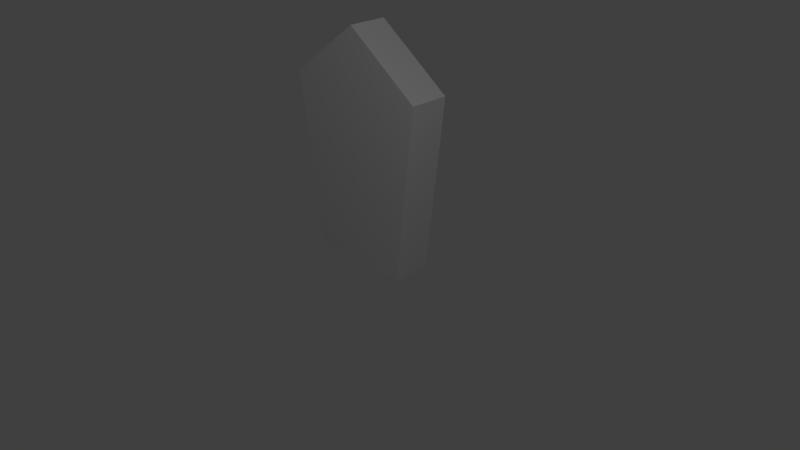 # Source: keya.blend  (saved by Blender 2.76.0; exported with 4.5.12 LTS)
import bpy
from mathutils import Matrix  # noqa: F401  (used for matrix-valued properties, if any)

bpy.ops.wm.read_factory_settings(use_empty=True)
scene = bpy.context.scene
scene.name = 'Scene'

# ---- collections
col_collection_1 = bpy.data.collections.new('Collection 1'); scene.collection.children.link(col_collection_1)

# ---- materials (node trees are filled in below, after node groups)
mat_material = bpy.data.materials.new('Material')
mat_material.alpha_threshold = 0.0
mat_material.use_transparent_shadow = False
mat_material.roughness = 0.5
mat_material.line_color = (0.0, 0.0, 0.0, 1.0)

# ---- material node trees

# ---- world
world_world = bpy.data.worlds.new('World'); scene.world = world_world
world_world.color = (0.05088, 0.05088, 0.05088)
world_world.use_sun_shadow = False
world_world.sun_shadow_jitter_overblur = 0.0
world_world.cycles.sampling_method = 'MANUAL'
world_world.cycles.sample_map_resolution = 256

# ---- cameras
cam_camera = bpy.data.cameras.new('Camera')
cam_camera.clip_end = 100.0
cam_camera.lens = 35.0
cam_camera.sensor_width = 32.0
cam_camera.sensor_height = 18.0
cam_camera.ortho_scale = 7.314
cam_camera.dof.focus_distance = 0.0
cam_camera.dof.aperture_fstop = 128.0

# ---- lights
light_lamp_001 = bpy.data.lights.new('Lamp.001', 'POINT')
light_lamp_001.transmission_factor = 0.0
light_lamp_001.cutoff_distance = 30.0
light_lamp_001.energy = 100.0
light_lamp_001.shadow_buffer_clip_start = 1.001
light_lamp_001.shadow_soft_size = 0.1
light_lamp_001.shadow_maximum_resolution = 0.006
light_lamp_001.use_absolute_resolution = True
light_lamp_001.cycles.use_multiple_importance_sampling = False
light_lamp = bpy.data.lights.new('Lamp', 'POINT')
light_lamp.transmission_factor = 0.0
light_lamp.cutoff_distance = 30.0
light_lamp.energy = 100.0
light_lamp.shadow_buffer_clip_start = 1.001
light_lamp.shadow_soft_size = 0.1
light_lamp.shadow_maximum_resolution = 0.006
light_lamp.use_absolute_resolution = True
light_lamp.cycles.use_multiple_importance_sampling = False

# ---- meshes
me_cube = bpy.data.meshes.new('Cube')
me_cube.from_pydata([(0.7, 0.2, -1.326), (0.7, -0.2, -1.326), (-0.7, -0.2, -1.326), (-0.7, 0.2, -1.326), (1.0, 0.2, 0.6743), (1.0, -0.2, 0.6743), (-1.0, -0.2, 0.6743), (-1.0, 0.2, 0.6743), (2.98e-07, 0.2, 1.303), (-4.768e-07, -0.2, 1.303)], [], [(0, 1, 2, 3), (8, 7, 6, 9), (0, 4, 5, 1), (1, 5, 9, 6, 2), (2, 6, 7, 3), (4, 0, 3, 7, 8), (4, 8, 9, 5)])
_ca = me_cube.color_attributes.new('Col', 'BYTE_COLOR', 'CORNER')
_ca.data.foreach_set('color', [0.8388, 1.0, 0.3864, 1.0, 0.8388, 1.0, 0.3864, 1.0, 0.8388, 1.0, 0.3864, 1.0, 0.8388, 1.0, 0.3864, 1.0, 0.8388, 1.0, 0.3864, 1.0, 0.8388, 1.0, 0.3864, 1.0, 0.8388, 1.0, 0.3864, 1.0, 0.8388, 1.0, 0.3864, 1.0, 0.8388, 1.0, 0.3864, 1.0, 0.8469, 1.0, 0.4179, 1.0, 0.8388, 1.0, 0.3864, 1.0, 0.8388, 1.0, 0.3864, 1.0, 0.8388, 1.0, 0.3864, 1.0, 0.8388, 1.0, 0.3864, 1.0, 0.8388, 1.0, 0.3864, 1.0, 0.8388, 1.0, 0.3864, 1.0, 0.8469, 1.0, 0.4072, 1.0, 0.8469, 1.0, 0.4072, 1.0, 0.8388, 1.0, 0.3864, 1.0, 0.8388, 1.0, 0.3864, 1.0, 0.8388, 1.0, 0.3864, 1.0, 0.8469, 1.0, 0.4179, 1.0, 0.8388, 1.0, 0.3864, 1.0, 0.8388, 1.0, 0.3864, 1.0, 0.8388, 1.0, 0.3864, 1.0, 0.8388, 1.0, 0.3864, 1.0, 0.8388, 1.0, 0.3864, 1.0, 0.8388, 1.0, 0.3864, 1.0, 0.8388, 1.0, 0.3864, 1.0, 0.8388, 1.0, 0.3864, 1.0])
me_cube.materials.append(mat_material)
me_cube.use_remesh_preserve_volume = False
me_cube.use_remesh_preserve_attributes = False
me_cube.use_mirror_vertex_groups = False
me_cube.update()

# ---- objects
ob_lamp_001 = bpy.data.objects.new('Lamp.001', light_lamp_001)
ob_cube = bpy.data.objects.new('Cube', me_cube)
ob_lamp = bpy.data.objects.new('Lamp', light_lamp)
ob_camera = bpy.data.objects.new('Camera', cam_camera)

# ---- transforms, parenting, visibility, modifiers, constraints
ob_lamp_001.location = (-3.805, 2.909, 6.197)
ob_lamp_001.rotation_euler = (0.6503, 0.05522, 1.866)
ob_lamp_001.lock_rotations_4d = False
ob_lamp_001.empty_display_type = 'ARROWS'
ob_lamp_001.color = (0.0, 0.0, 0.0, 0.0)
ob_lamp_001.lineart.crease_threshold = 0.0
ob_cube.location = (-5.96e-08, -4.47e-08, 1.513)
ob_cube.scale = (1.0, 1.25, 1.141)
ob_cube.lock_rotations_4d = False
ob_cube.empty_display_type = 'ARROWS'
ob_cube.lineart.crease_threshold = 0.0
ob_lamp.location = (4.076, -2.339, 5.904)
ob_lamp.rotation_euler = (0.6503, 0.05522, 1.866)
ob_lamp.lock_rotations_4d = False
ob_lamp.empty_display_type = 'ARROWS'
ob_lamp.color = (0.0, 0.0, 0.0, 0.0)
ob_lamp.lineart.crease_threshold = 0.0
ob_camera.location = (7.481, -6.508, 5.344)
ob_camera.rotation_euler = (1.109, 0.01082, 0.8149)
ob_camera.lock_rotations_4d = False
ob_camera.empty_display_type = 'ARROWS'
ob_camera.color = (0.0, 0.0, 0.0, 0.0)
ob_camera.display_type = 'WIRE'
ob_camera.lineart.crease_threshold = 0.0

# ---- collection membership
col_collection_1.objects.link(ob_lamp_001)
col_collection_1.objects.link(ob_cube)
col_collection_1.objects.link(ob_lamp)
col_collection_1.objects.link(ob_camera)

# ---- scene / render settings (as saved in the file)
scene.camera = ob_camera
scene.frame_start = 1; scene.frame_end = 250; scene.frame_set(1)
scene.render.engine = 'BLENDER_EEVEE_NEXT'
scene.render.resolution_percentage = 50
scene.render.dither_intensity = 0.0
scene.cycles.use_denoising = False
scene.cycles.samples = 10
scene.cycles.sampling_pattern = 'TABULATED_SOBOL'
scene.cycles.light_sampling_threshold = 0.0
scene.cycles.use_adaptive_sampling = False
scene.cycles.use_light_tree = False
scene.cycles.blur_glossy = 0.0
scene.cycles.pixel_filter_type = 'GAUSSIAN'
scene.cycles.sample_clamp_indirect = 0.0
scene.view_settings.view_transform = 'Standard'
bpy.context.view_layer.update()
